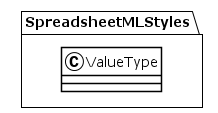

The diagram above was rendered by PlantUML. Its source (embedded in the PNG):
@startuml
!theme plain
package SpreadsheetMLStyles {
class ValueType {
}
}
@enduml